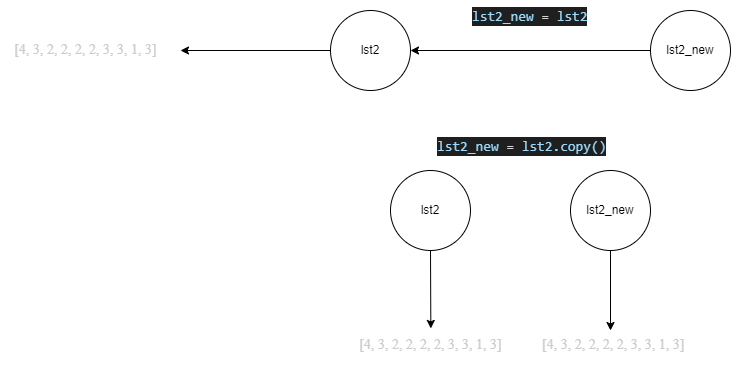

The diagram above was exported from draw.io. Its source (the exported page's mxGraphModel, read from the mxfile embedded in the PNG):
<mxGraphModel dx="1468" dy="369" grid="1" gridSize="10" guides="1" tooltips="1" connect="1" arrows="1" fold="1" page="1" pageScale="1" pageWidth="827" pageHeight="1169" math="0" shadow="0">
  <root>
    <mxCell id="0" />
    <mxCell id="1" parent="0" />
    <mxCell id="9" style="edgeStyle=none;html=1;" edge="1" parent="1" source="2">
      <mxGeometry relative="1" as="geometry">
        <mxPoint x="-70" y="80" as="targetPoint" />
      </mxGeometry>
    </mxCell>
    <mxCell id="2" value="lst2" style="ellipse;whiteSpace=wrap;html=1;aspect=fixed;" parent="1" vertex="1">
      <mxGeometry x="80" y="40" width="80" height="80" as="geometry" />
    </mxCell>
    <mxCell id="5" style="edgeStyle=none;html=1;entryX=1;entryY=0.5;entryDx=0;entryDy=0;" parent="1" source="3" target="2" edge="1">
      <mxGeometry relative="1" as="geometry" />
    </mxCell>
    <mxCell id="3" value="lst2_new&lt;br&gt;" style="ellipse;whiteSpace=wrap;html=1;aspect=fixed;" parent="1" vertex="1">
      <mxGeometry x="400" y="40" width="80" height="80" as="geometry" />
    </mxCell>
    <mxCell id="4" value="&lt;div style=&quot;color: rgb(204, 204, 204); background-color: rgb(31, 31, 31); font-family: &amp;quot;JetBrains Mono&amp;quot;, Consolas, &amp;quot;Courier New&amp;quot;, monospace; font-weight: normal; font-size: 14px; line-height: 19px;&quot;&gt;&lt;div&gt;&lt;span style=&quot;color: #9cdcfe;&quot;&gt;lst2_new&lt;/span&gt;&lt;span style=&quot;color: #cccccc;&quot;&gt; &lt;/span&gt;&lt;span style=&quot;color: #d4d4d4;&quot;&gt;=&lt;/span&gt;&lt;span style=&quot;color: #cccccc;&quot;&gt; &lt;/span&gt;&lt;span style=&quot;color: #9cdcfe;&quot;&gt;lst2&lt;/span&gt;&lt;/div&gt;&lt;/div&gt;" style="text;whiteSpace=wrap;html=1;" parent="1" vertex="1">
      <mxGeometry x="220" y="30" width="120" height="40" as="geometry" />
    </mxCell>
    <mxCell id="11" style="edgeStyle=none;html=1;entryX=0.502;entryY=-0.069;entryDx=0;entryDy=0;entryPerimeter=0;" edge="1" parent="1" source="6" target="12">
      <mxGeometry relative="1" as="geometry">
        <mxPoint x="180" y="350" as="targetPoint" />
      </mxGeometry>
    </mxCell>
    <mxCell id="6" value="lst2" style="ellipse;whiteSpace=wrap;html=1;aspect=fixed;" parent="1" vertex="1">
      <mxGeometry x="140" y="200" width="80" height="80" as="geometry" />
    </mxCell>
    <mxCell id="13" style="edgeStyle=none;html=1;" edge="1" parent="1" source="7">
      <mxGeometry relative="1" as="geometry">
        <mxPoint x="360" y="360" as="targetPoint" />
      </mxGeometry>
    </mxCell>
    <mxCell id="7" value="lst2_new&lt;br&gt;" style="ellipse;whiteSpace=wrap;html=1;aspect=fixed;" parent="1" vertex="1">
      <mxGeometry x="320" y="200" width="80" height="80" as="geometry" />
    </mxCell>
    <mxCell id="8" value="&lt;div style=&quot;color: rgb(204, 204, 204); background-color: rgb(31, 31, 31); font-family: &amp;quot;JetBrains Mono&amp;quot;, Consolas, &amp;quot;Courier New&amp;quot;, monospace; font-weight: normal; font-size: 14px; line-height: 19px;&quot;&gt;&lt;div&gt;&lt;span style=&quot;color: #9cdcfe;&quot;&gt;lst2_new&lt;/span&gt;&lt;span style=&quot;color: #cccccc;&quot;&gt; &lt;/span&gt;&lt;span style=&quot;color: #d4d4d4;&quot;&gt;=&lt;/span&gt;&lt;span style=&quot;color: #cccccc;&quot;&gt; &lt;/span&gt;&lt;span style=&quot;color: #9cdcfe;&quot;&gt;lst2.copy()&lt;/span&gt;&lt;/div&gt;&lt;/div&gt;" style="text;whiteSpace=wrap;html=1;" parent="1" vertex="1">
      <mxGeometry x="185" y="160" width="190" height="40" as="geometry" />
    </mxCell>
    <mxCell id="10" value="&lt;span style=&quot;text-align: start; font-size: 14px; font-family: &amp;quot;JetBrains Mono&amp;quot;; color: rgb(204, 204, 204);&quot;&gt;[4, 3, 2, 2, 2, 2, 3, 3, 1, 3]&lt;/span&gt;" style="text;html=1;align=center;verticalAlign=middle;resizable=0;points=[];autosize=1;strokeColor=none;fillColor=none;" vertex="1" parent="1">
      <mxGeometry x="-250" y="65" width="170" height="30" as="geometry" />
    </mxCell>
    <mxCell id="12" value="&lt;span style=&quot;color: rgb(204, 204, 204); font-family: &amp;quot;JetBrains Mono&amp;quot;; font-size: 14px; text-align: start;&quot;&gt;[4, 3, 2, 2, 2, 2, 3, 3, 1, 3]&lt;/span&gt;" style="text;html=1;align=center;verticalAlign=middle;resizable=0;points=[];autosize=1;strokeColor=none;fillColor=none;" vertex="1" parent="1">
      <mxGeometry x="95" y="360" width="170" height="30" as="geometry" />
    </mxCell>
    <mxCell id="14" value="&lt;span style=&quot;color: rgb(204, 204, 204); font-family: &amp;quot;JetBrains Mono&amp;quot;; font-size: 14px; font-style: normal; font-variant-ligatures: normal; font-variant-caps: normal; font-weight: 400; letter-spacing: normal; orphans: 2; text-align: start; text-indent: 0px; text-transform: none; widows: 2; word-spacing: 0px; -webkit-text-stroke-width: 0px; text-decoration-thickness: initial; text-decoration-style: initial; text-decoration-color: initial; float: none; display: inline !important;&quot;&gt;[4, 3, 2, 2, 2, 2, 3, 3, 1, 3]&lt;/span&gt;" style="text;whiteSpace=wrap;html=1;" vertex="1" parent="1">
      <mxGeometry x="290" y="360" width="180" height="40" as="geometry" />
    </mxCell>
  </root>
</mxGraphModel>